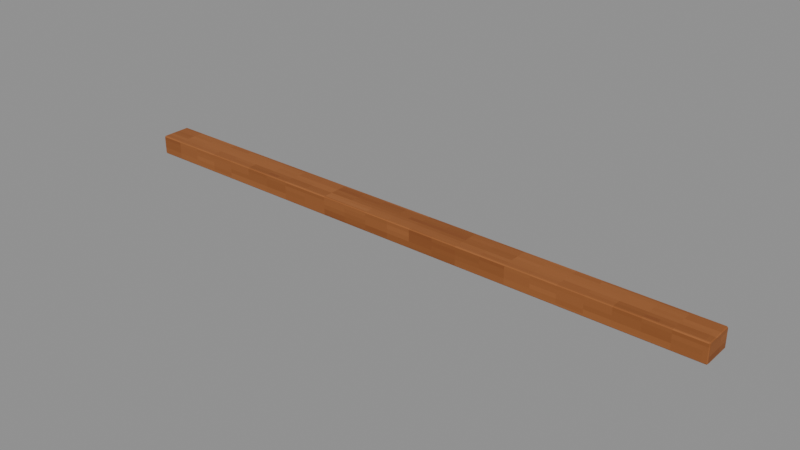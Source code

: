 # Source: Frame-bottom.blend  (saved by Blender 4.3.34; exported with 4.5.12 LTS)
import bpy
from mathutils import Matrix  # noqa: F401  (used for matrix-valued properties, if any)

bpy.ops.wm.read_factory_settings(use_empty=True)
scene = bpy.context.scene
scene.name = 'Isolated part'

# ---- collections
col_part_frame_bottom = bpy.data.collections.new('Part.Frame-bottom'); scene.collection.children.link(col_part_frame_bottom)

# ---- images (referenced by path relative to the original .blend; pixels are not part of the script)
import os
ASSET_DIR = os.environ.get("B2B_ASSET_DIR", "")  # directory of the original .blend (textures are referenced by path, not embedded)
HERE = os.path.dirname(os.path.abspath(__file__))  # packed textures are extracted next to this script under _unpacked/

def load_image(name, relpath, width, height, colorspace="sRGB"):
    """Load a texture the original file referenced (path relative to the .blend, or extracted next to this script)."""
    p = next((c for c in (os.path.join(HERE, relpath), os.path.join(ASSET_DIR, relpath)) if relpath and os.path.exists(c)), "")
    if p:
        img = bpy.data.images.load(p, check_existing=True)
        img.name = name
    else:  # same state as the original file: an image datablock whose file is absent (Cycles renders it pink)
        img = bpy.data.images.new(name, width, height)
        img.source = "FILE"
        img.filepath = "//" + (relpath or name)
    img.colorspace_settings.name = colorspace
    return img
img_minecraft___window_joinery = load_image('Minecraft • Window joinery', '_unpacked/Window_joinery.f031b160.png', 64, 64, 'sRGB')
img_minecraft___edge_trim = load_image('Minecraft • Edge trim', '_unpacked/Edge_trim.c9b2b6f2.png', 64, 64, 'sRGB')

# ---- materials (node trees are filled in below, after node groups)
mat_minecraft___window_joinery = bpy.data.materials.new('Minecraft / Window joinery')
mat_minecraft___window_joinery.diffuse_color = (0.4549, 0.2275, 0.102, 1.0)
mat_minecraft___edge_trim = bpy.data.materials.new('Minecraft / Edge trim')
mat_minecraft___edge_trim.diffuse_color = (0.5843, 0.3451, 0.1647, 1.0)

# ---- material node trees
mat_minecraft___window_joinery.use_nodes = True; mat_minecraft___window_joinery.node_tree.nodes.clear()
_N = mat_minecraft___window_joinery.node_tree.nodes; _L = mat_minecraft___window_joinery.node_tree.links
n0 = _N.new('ShaderNodeBsdfPrincipled'); n0.name = 'Principled BSDF'; n0.location = (10, 300)
n0.inputs[2].default_value = 0.85
n1 = _N.new('ShaderNodeOutputMaterial'); n1.name = 'Material Output'; n1.location = (300, 300)
n2 = _N.new('ShaderNodeTexImage'); n2.name = 'Image Texture'; n2.location = (-580, 280)
n2.image = img_minecraft___window_joinery
n2.interpolation = 'Closest'
_L.new(n0.outputs[0], n1.inputs[0])
_L.new(n2.outputs[0], n0.inputs[0])
n1.is_active_output = True
mat_minecraft___edge_trim.use_nodes = True; mat_minecraft___edge_trim.node_tree.nodes.clear()
_N = mat_minecraft___edge_trim.node_tree.nodes; _L = mat_minecraft___edge_trim.node_tree.links
n0 = _N.new('ShaderNodeBsdfPrincipled'); n0.name = 'Principled BSDF'; n0.location = (10, 300)
n0.inputs[2].default_value = 0.85
n1 = _N.new('ShaderNodeOutputMaterial'); n1.name = 'Material Output'; n1.location = (300, 300)
n2 = _N.new('ShaderNodeTexImage'); n2.name = 'Image Texture'; n2.location = (-580, 280)
n2.image = img_minecraft___edge_trim
n2.interpolation = 'Closest'
_L.new(n0.outputs[0], n1.inputs[0])
_L.new(n2.outputs[0], n0.inputs[0])
n1.is_active_output = True

# ---- meshes
me_projectboard_frame_001 = bpy.data.meshes.new('ProjectBoard.Frame.001')
me_projectboard_frame_001.from_pydata([(-1.398, -0.07, 0.0), (1.398, -0.07, 0.0), (1.398, 0.07, 0.0), (-1.398, 0.07, 0.0), (-1.398, -0.07, 0.09), (1.398, -0.07, 0.09), (1.398, 0.07, 0.09), (-1.398, 0.07, 0.09)], [], [(0, 3, 2, 1), (4, 5, 6, 7), (0, 1, 5, 4), (1, 2, 6, 5), (2, 3, 7, 6), (3, 0, 4, 7)])
me_projectboard_frame_001.polygons.foreach_set('material_index', [1, 1, 1, 1, 1, 1])
_uv = me_projectboard_frame_001.uv_layers.new(name='UV0.Surface')
_uv.uv.foreach_set('vector', [-0.06225, 0.8372, -0.06225, 0.9492, 1.45, 0.9492, 1.45, 0.8372, -0.06225, 0.8372, 1.45, 0.8372, 1.45, 0.9492, -0.06225, 0.9492, -0.06225, 0.9116, 1.45, 0.9116, 1.45, 0.9836, -0.06225, 0.9836, 0.6178, 0.9116, 0.7298, 0.9116, 0.7298, 0.9836, 0.6178, 0.9836, 1.45, 0.9116, -0.06225, 0.9116, -0.06225, 0.9836, 1.45, 0.9836, 0.7298, 0.9116, 0.6178, 0.9116, 0.6178, 0.9836, 0.7298, 0.9836])
_uv.active_render = True
_uv = me_projectboard_frame_001.uv_layers.new(name='UV1.Paint')
_uv.uv.foreach_set('vector', [4.647e-08, 0.5047, 0.04029, 0.5047, 0.04029, 1.0, 5.163e-09, 1.0, 0.05072, 1.0, 0.05072, 0.5047, 0.09101, 0.5047, 0.09101, 1.0, 0.5043, 0.5047, 0.5043, 1.0, 0.4784, 1.0, 0.4784, 0.5047, 0.9677, 0.3459, 0.9677, 0.3826, 0.9418, 0.3826, 0.9418, 0.3459, 0.5407, 0.5047, 0.5407, 1.0, 0.5148, 1.0, 0.5148, 0.5047, 0.9677, 0.3921, 0.9677, 0.4287, 0.9418, 0.4287, 0.9418, 0.3921])
me_projectboard_frame_001.materials.append(mat_minecraft___window_joinery)
me_projectboard_frame_001.materials.append(mat_minecraft___edge_trim)
me_projectboard_frame_001.update()

# ---- objects
ob_frame_bottom = bpy.data.objects.new('Frame-bottom', me_projectboard_frame_001)

# ---- transforms, parenting, visibility, modifiers, constraints
ob_frame_bottom.location = (0.0, 0.0, 0.0)
_m = ob_frame_bottom.modifiers.new('Hand-finished edges', 'BEVEL')
_m.width = 0.005
_m.width_pct = 0.005
_m.harden_normals = True

# ---- collection membership
col_part_frame_bottom.objects.link(ob_frame_bottom)

# ---- scene / render settings (as saved in the file)
scene.frame_start = 1; scene.frame_end = 250; scene.frame_set(1)
scene.render.engine = 'BLENDER_EEVEE_NEXT'
scene.render.image_settings.exr_codec = 'NONE'
scene.render.simplify_subdivision_render = 0
scene.render.simplify_child_particles_render = 0.0
scene.eevee.use_volume_custom_range = False
scene.eevee.use_fast_gi = False
scene.eevee.use_shadows = False
scene.view_settings.white_balance_temperature = 0.0
scene.view_settings.white_balance_tint = 0.0
scene.view_settings.white_balance_whitepoint = (2.97, 0.5193, -0.0414)
bpy.context.view_layer.update()

# ---- added for rendering (the .blend has no active camera and no usable light): camera, sun + grey world if the file has none
cam_auto = bpy.data.cameras.new('AutoCamera')
cam_auto.lens = 50.0
cam_auto.sensor_width = 36.0
cam_auto.clip_end = 1000.0
ob_auto_camera = bpy.data.objects.new('AutoCamera', cam_auto)
scene.collection.objects.link(ob_auto_camera)
ob_auto_camera.location = (2.59058, -3.1087, 2.11747)
ob_auto_camera.rotation_euler = (1.09748, -7.21219e-08, 0.694738)
scene.camera = ob_auto_camera
light_auto_sun = bpy.data.lights.new('AutoSun', 'SUN')
light_auto_sun.energy = 3.0
light_auto_sun.angle = 0.0523599
ob_auto_sun = bpy.data.objects.new('AutoSun', light_auto_sun)
scene.collection.objects.link(ob_auto_sun)
ob_auto_sun.rotation_euler = (0.872665, 0.174533, 0.523599)
if scene.world is None:
    world_auto = bpy.data.worlds.new('AutoWorld')
    world_auto.color = (0.3, 0.3, 0.3)
    scene.world = world_auto
bpy.context.view_layer.update()
